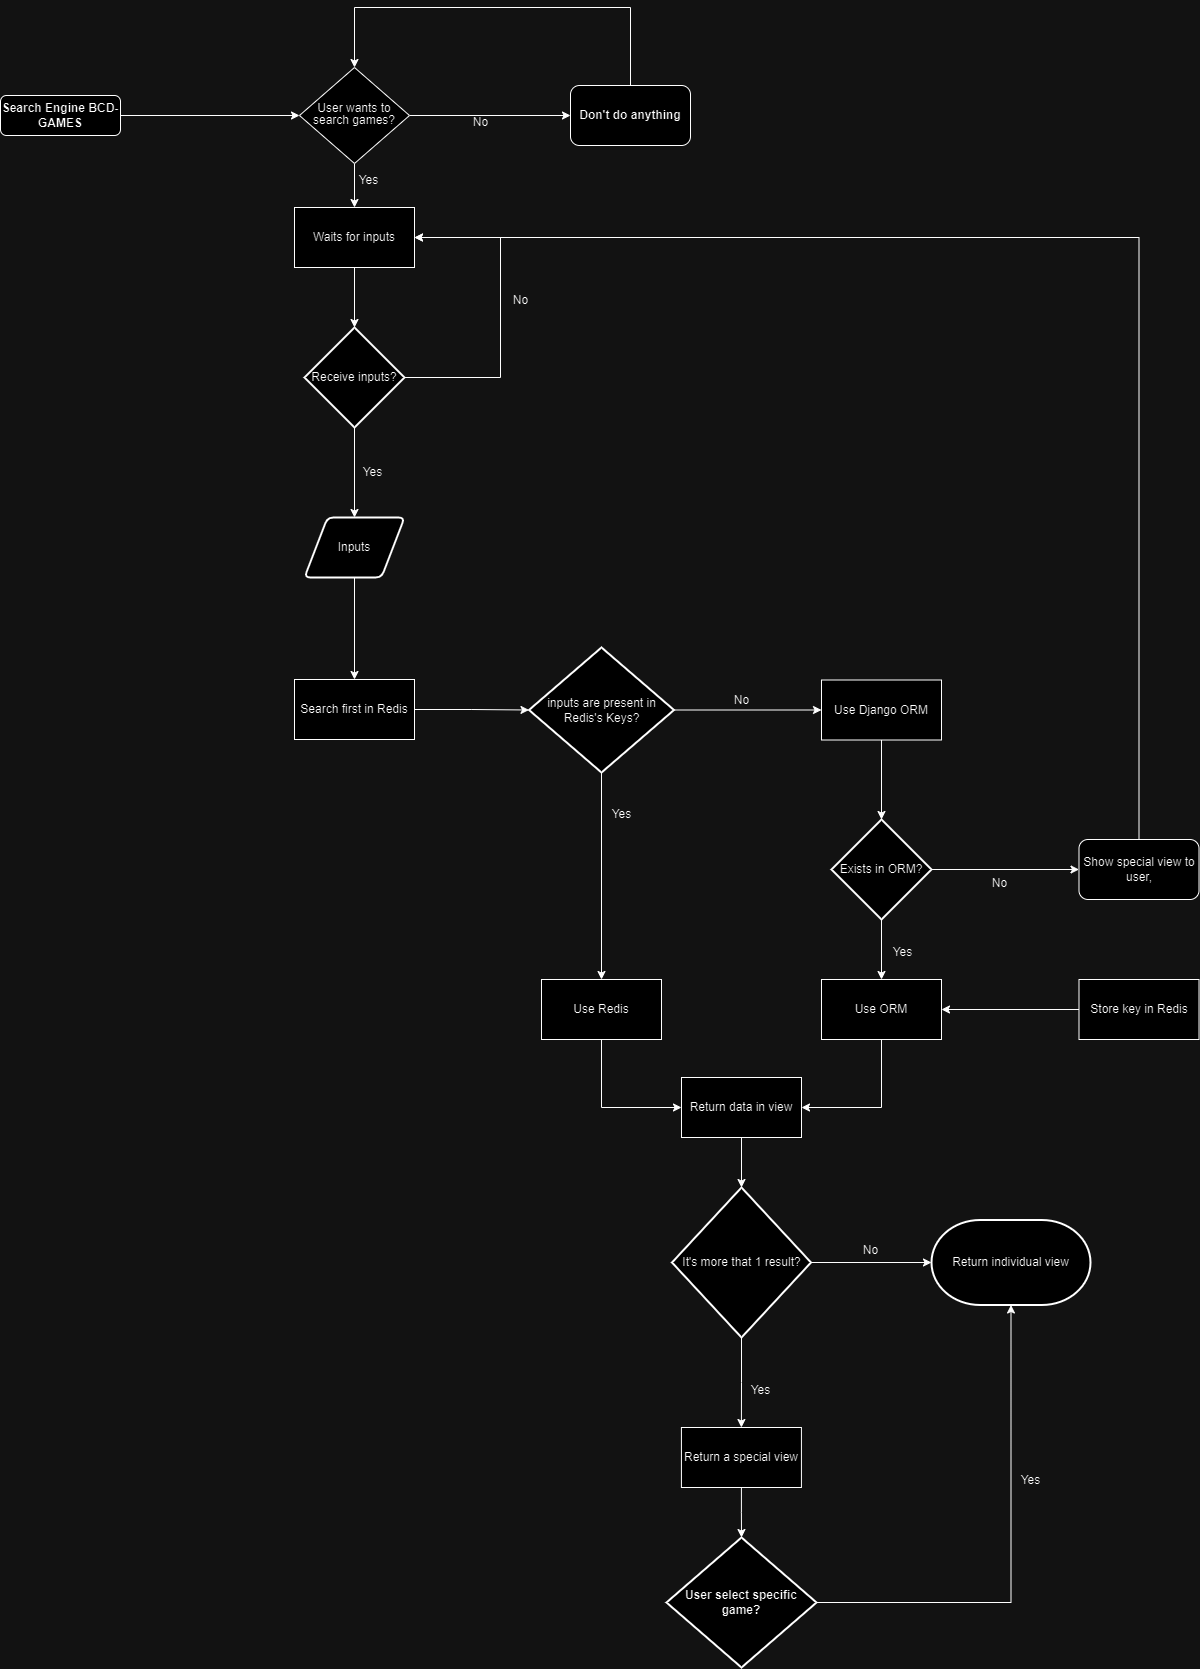

The diagram above was exported from draw.io. Its source (the exported page's mxGraphModel, read from the mxfile embedded in the PNG):
<mxGraphModel dx="1112" dy="1475" grid="1" gridSize="10" guides="1" tooltips="1" connect="1" arrows="1" fold="1" page="1" pageScale="1" pageWidth="827" pageHeight="1169" math="0" shadow="0">
  <root>
    <mxCell id="WIyWlLk6GJQsqaUBKTNV-0" />
    <mxCell id="WIyWlLk6GJQsqaUBKTNV-1" parent="WIyWlLk6GJQsqaUBKTNV-0" />
    <mxCell id="u7e69JAk2i6lDMkY8R9g-6" style="edgeStyle=orthogonalEdgeStyle;rounded=0;orthogonalLoop=1;jettySize=auto;html=1;exitX=1;exitY=0.5;exitDx=0;exitDy=0;entryX=0;entryY=0.5;entryDx=0;entryDy=0;" parent="WIyWlLk6GJQsqaUBKTNV-1" source="u7e69JAk2i6lDMkY8R9g-4" target="u7e69JAk2i6lDMkY8R9g-5" edge="1">
      <mxGeometry relative="1" as="geometry" />
    </mxCell>
    <mxCell id="u7e69JAk2i6lDMkY8R9g-4" value="Search Engine BCD-GAMES" style="rounded=1;whiteSpace=wrap;html=1;fontSize=12;glass=0;strokeWidth=1;shadow=0;fontStyle=1" parent="WIyWlLk6GJQsqaUBKTNV-1" vertex="1">
      <mxGeometry x="290" y="208" width="120" height="40" as="geometry" />
    </mxCell>
    <mxCell id="u7e69JAk2i6lDMkY8R9g-23" style="edgeStyle=orthogonalEdgeStyle;rounded=0;orthogonalLoop=1;jettySize=auto;html=1;exitX=1;exitY=0.5;exitDx=0;exitDy=0;entryX=0;entryY=0.5;entryDx=0;entryDy=0;" parent="WIyWlLk6GJQsqaUBKTNV-1" source="u7e69JAk2i6lDMkY8R9g-5" target="u7e69JAk2i6lDMkY8R9g-24" edge="1">
      <mxGeometry relative="1" as="geometry">
        <mxPoint x="779.9999999999998" y="235.47058823529414" as="targetPoint" />
      </mxGeometry>
    </mxCell>
    <mxCell id="u7e69JAk2i6lDMkY8R9g-50" style="edgeStyle=orthogonalEdgeStyle;rounded=0;orthogonalLoop=1;jettySize=auto;html=1;exitX=0.5;exitY=1;exitDx=0;exitDy=0;entryX=0.5;entryY=0;entryDx=0;entryDy=0;" parent="WIyWlLk6GJQsqaUBKTNV-1" source="u7e69JAk2i6lDMkY8R9g-5" target="u7e69JAk2i6lDMkY8R9g-47" edge="1">
      <mxGeometry relative="1" as="geometry" />
    </mxCell>
    <mxCell id="u7e69JAk2i6lDMkY8R9g-5" value="&lt;div style=&quot;line-height: 100%;&quot;&gt;User wants to search games?&lt;/div&gt;" style="rhombus;whiteSpace=wrap;html=1;shadow=0;fontFamily=Helvetica;fontSize=12;align=center;strokeWidth=1;spacing=6;spacingTop=-4;" parent="WIyWlLk6GJQsqaUBKTNV-1" vertex="1">
      <mxGeometry x="589" y="180" width="110" height="96" as="geometry" />
    </mxCell>
    <mxCell id="u7e69JAk2i6lDMkY8R9g-7" value="Search first in Redis" style="rounded=0;whiteSpace=wrap;html=1;" parent="WIyWlLk6GJQsqaUBKTNV-1" vertex="1">
      <mxGeometry x="584" y="792" width="120" height="60" as="geometry" />
    </mxCell>
    <mxCell id="u7e69JAk2i6lDMkY8R9g-13" style="edgeStyle=orthogonalEdgeStyle;rounded=0;orthogonalLoop=1;jettySize=auto;html=1;exitX=0.5;exitY=1;exitDx=0;exitDy=0;exitPerimeter=0;entryX=0.5;entryY=0;entryDx=0;entryDy=0;" parent="WIyWlLk6GJQsqaUBKTNV-1" source="u7e69JAk2i6lDMkY8R9g-10" target="u7e69JAk2i6lDMkY8R9g-12" edge="1">
      <mxGeometry relative="1" as="geometry" />
    </mxCell>
    <mxCell id="u7e69JAk2i6lDMkY8R9g-16" style="edgeStyle=orthogonalEdgeStyle;rounded=0;orthogonalLoop=1;jettySize=auto;html=1;exitX=1;exitY=0.5;exitDx=0;exitDy=0;exitPerimeter=0;entryX=0;entryY=0.5;entryDx=0;entryDy=0;" parent="WIyWlLk6GJQsqaUBKTNV-1" source="u7e69JAk2i6lDMkY8R9g-10" target="u7e69JAk2i6lDMkY8R9g-15" edge="1">
      <mxGeometry relative="1" as="geometry" />
    </mxCell>
    <mxCell id="u7e69JAk2i6lDMkY8R9g-10" value="inputs are present in Redis's Keys?" style="strokeWidth=2;html=1;shape=mxgraph.flowchart.decision;whiteSpace=wrap;" parent="WIyWlLk6GJQsqaUBKTNV-1" vertex="1">
      <mxGeometry x="818.5" y="760" width="145" height="125" as="geometry" />
    </mxCell>
    <mxCell id="u7e69JAk2i6lDMkY8R9g-11" style="edgeStyle=orthogonalEdgeStyle;rounded=0;orthogonalLoop=1;jettySize=auto;html=1;exitX=1;exitY=0.5;exitDx=0;exitDy=0;entryX=0;entryY=0.5;entryDx=0;entryDy=0;entryPerimeter=0;" parent="WIyWlLk6GJQsqaUBKTNV-1" source="u7e69JAk2i6lDMkY8R9g-7" target="u7e69JAk2i6lDMkY8R9g-10" edge="1">
      <mxGeometry relative="1" as="geometry" />
    </mxCell>
    <mxCell id="u7e69JAk2i6lDMkY8R9g-12" value="Use Redis" style="rounded=0;whiteSpace=wrap;html=1;" parent="WIyWlLk6GJQsqaUBKTNV-1" vertex="1">
      <mxGeometry x="831" y="1092" width="120" height="60" as="geometry" />
    </mxCell>
    <mxCell id="u7e69JAk2i6lDMkY8R9g-14" value="Yes" style="text;html=1;align=center;verticalAlign=middle;resizable=0;points=[];autosize=1;strokeColor=none;fillColor=none;" parent="WIyWlLk6GJQsqaUBKTNV-1" vertex="1">
      <mxGeometry x="891" y="912" width="40" height="30" as="geometry" />
    </mxCell>
    <mxCell id="u7e69JAk2i6lDMkY8R9g-38" style="edgeStyle=orthogonalEdgeStyle;rounded=0;orthogonalLoop=1;jettySize=auto;html=1;exitX=0.5;exitY=1;exitDx=0;exitDy=0;entryX=0.5;entryY=0;entryDx=0;entryDy=0;entryPerimeter=0;" parent="WIyWlLk6GJQsqaUBKTNV-1" source="u7e69JAk2i6lDMkY8R9g-15" target="u7e69JAk2i6lDMkY8R9g-18" edge="1">
      <mxGeometry relative="1" as="geometry">
        <mxPoint x="1171" y="940" as="targetPoint" />
      </mxGeometry>
    </mxCell>
    <mxCell id="u7e69JAk2i6lDMkY8R9g-15" value="Use Django ORM" style="rounded=0;whiteSpace=wrap;html=1;" parent="WIyWlLk6GJQsqaUBKTNV-1" vertex="1">
      <mxGeometry x="1111" y="792.5" width="120" height="60" as="geometry" />
    </mxCell>
    <mxCell id="u7e69JAk2i6lDMkY8R9g-17" value="No" style="text;html=1;align=center;verticalAlign=middle;resizable=0;points=[];autosize=1;strokeColor=none;fillColor=none;" parent="WIyWlLk6GJQsqaUBKTNV-1" vertex="1">
      <mxGeometry x="1011" y="798" width="40" height="30" as="geometry" />
    </mxCell>
    <mxCell id="u7e69JAk2i6lDMkY8R9g-54" style="edgeStyle=orthogonalEdgeStyle;rounded=0;orthogonalLoop=1;jettySize=auto;html=1;exitX=1;exitY=0.5;exitDx=0;exitDy=0;exitPerimeter=0;entryX=0;entryY=0.5;entryDx=0;entryDy=0;" parent="WIyWlLk6GJQsqaUBKTNV-1" source="u7e69JAk2i6lDMkY8R9g-18" target="u7e69JAk2i6lDMkY8R9g-55" edge="1">
      <mxGeometry relative="1" as="geometry">
        <mxPoint x="1308.5" y="1039.888888888889" as="targetPoint" />
      </mxGeometry>
    </mxCell>
    <mxCell id="u7e69JAk2i6lDMkY8R9g-59" style="edgeStyle=orthogonalEdgeStyle;rounded=0;orthogonalLoop=1;jettySize=auto;html=1;exitX=0.5;exitY=1;exitDx=0;exitDy=0;exitPerimeter=0;entryX=0.5;entryY=0;entryDx=0;entryDy=0;" parent="WIyWlLk6GJQsqaUBKTNV-1" source="u7e69JAk2i6lDMkY8R9g-18" target="u7e69JAk2i6lDMkY8R9g-58" edge="1">
      <mxGeometry relative="1" as="geometry" />
    </mxCell>
    <mxCell id="u7e69JAk2i6lDMkY8R9g-18" value="Exists in ORM?" style="strokeWidth=2;html=1;shape=mxgraph.flowchart.decision;whiteSpace=wrap;" parent="WIyWlLk6GJQsqaUBKTNV-1" vertex="1">
      <mxGeometry x="1121" y="932" width="100" height="100" as="geometry" />
    </mxCell>
    <mxCell id="u7e69JAk2i6lDMkY8R9g-66" style="edgeStyle=orthogonalEdgeStyle;rounded=0;orthogonalLoop=1;jettySize=auto;html=1;exitX=0.5;exitY=0;exitDx=0;exitDy=0;entryX=0.5;entryY=0;entryDx=0;entryDy=0;" parent="WIyWlLk6GJQsqaUBKTNV-1" source="u7e69JAk2i6lDMkY8R9g-24" target="u7e69JAk2i6lDMkY8R9g-5" edge="1">
      <mxGeometry relative="1" as="geometry">
        <Array as="points">
          <mxPoint x="920" y="120" />
          <mxPoint x="644" y="120" />
        </Array>
      </mxGeometry>
    </mxCell>
    <mxCell id="u7e69JAk2i6lDMkY8R9g-24" value="Don't do anything" style="rounded=1;whiteSpace=wrap;html=1;fontStyle=1" parent="WIyWlLk6GJQsqaUBKTNV-1" vertex="1">
      <mxGeometry x="860" y="198" width="120" height="60" as="geometry" />
    </mxCell>
    <mxCell id="u7e69JAk2i6lDMkY8R9g-25" value="No" style="text;html=1;align=center;verticalAlign=middle;resizable=0;points=[];autosize=1;strokeColor=none;fillColor=none;" parent="WIyWlLk6GJQsqaUBKTNV-1" vertex="1">
      <mxGeometry x="750" y="220" width="40" height="30" as="geometry" />
    </mxCell>
    <mxCell id="u7e69JAk2i6lDMkY8R9g-32" style="edgeStyle=orthogonalEdgeStyle;rounded=0;orthogonalLoop=1;jettySize=auto;html=1;exitX=0.5;exitY=1;exitDx=0;exitDy=0;exitPerimeter=0;entryX=0.5;entryY=0;entryDx=0;entryDy=0;" parent="WIyWlLk6GJQsqaUBKTNV-1" source="u7e69JAk2i6lDMkY8R9g-30" target="u7e69JAk2i6lDMkY8R9g-64" edge="1">
      <mxGeometry relative="1" as="geometry">
        <mxPoint x="643" y="560" as="sourcePoint" />
        <mxPoint x="643" y="640" as="targetPoint" />
      </mxGeometry>
    </mxCell>
    <mxCell id="u7e69JAk2i6lDMkY8R9g-52" style="edgeStyle=orthogonalEdgeStyle;rounded=0;orthogonalLoop=1;jettySize=auto;html=1;exitX=1;exitY=0.5;exitDx=0;exitDy=0;exitPerimeter=0;entryX=1;entryY=0.5;entryDx=0;entryDy=0;" parent="WIyWlLk6GJQsqaUBKTNV-1" source="u7e69JAk2i6lDMkY8R9g-30" target="u7e69JAk2i6lDMkY8R9g-47" edge="1">
      <mxGeometry relative="1" as="geometry">
        <Array as="points">
          <mxPoint x="790" y="490" />
          <mxPoint x="790" y="350" />
        </Array>
      </mxGeometry>
    </mxCell>
    <mxCell id="u7e69JAk2i6lDMkY8R9g-30" value="Receive inputs?" style="strokeWidth=2;html=1;shape=mxgraph.flowchart.decision;whiteSpace=wrap;" parent="WIyWlLk6GJQsqaUBKTNV-1" vertex="1">
      <mxGeometry x="594" y="440" width="100" height="100" as="geometry" />
    </mxCell>
    <mxCell id="u7e69JAk2i6lDMkY8R9g-45" value="Yes" style="text;html=1;align=center;verticalAlign=middle;resizable=0;points=[];autosize=1;strokeColor=none;fillColor=none;" parent="WIyWlLk6GJQsqaUBKTNV-1" vertex="1">
      <mxGeometry x="638" y="278" width="40" height="30" as="geometry" />
    </mxCell>
    <mxCell id="u7e69JAk2i6lDMkY8R9g-47" value="Waits for inputs" style="rounded=0;whiteSpace=wrap;html=1;" parent="WIyWlLk6GJQsqaUBKTNV-1" vertex="1">
      <mxGeometry x="584" y="320" width="120" height="60" as="geometry" />
    </mxCell>
    <mxCell id="u7e69JAk2i6lDMkY8R9g-49" style="edgeStyle=orthogonalEdgeStyle;rounded=0;orthogonalLoop=1;jettySize=auto;html=1;exitX=0.5;exitY=1;exitDx=0;exitDy=0;entryX=0.5;entryY=0;entryDx=0;entryDy=0;entryPerimeter=0;" parent="WIyWlLk6GJQsqaUBKTNV-1" source="u7e69JAk2i6lDMkY8R9g-47" target="u7e69JAk2i6lDMkY8R9g-30" edge="1">
      <mxGeometry relative="1" as="geometry" />
    </mxCell>
    <mxCell id="u7e69JAk2i6lDMkY8R9g-51" value="Yes" style="text;html=1;align=center;verticalAlign=middle;resizable=0;points=[];autosize=1;strokeColor=none;fillColor=none;" parent="WIyWlLk6GJQsqaUBKTNV-1" vertex="1">
      <mxGeometry x="641.5" y="570" width="40" height="30" as="geometry" />
    </mxCell>
    <mxCell id="u7e69JAk2i6lDMkY8R9g-53" value="No" style="text;html=1;align=center;verticalAlign=middle;resizable=0;points=[];autosize=1;strokeColor=none;fillColor=none;" parent="WIyWlLk6GJQsqaUBKTNV-1" vertex="1">
      <mxGeometry x="790" y="398" width="40" height="30" as="geometry" />
    </mxCell>
    <mxCell id="u7e69JAk2i6lDMkY8R9g-56" style="edgeStyle=orthogonalEdgeStyle;rounded=0;orthogonalLoop=1;jettySize=auto;html=1;exitX=0.5;exitY=0;exitDx=0;exitDy=0;entryX=1;entryY=0.5;entryDx=0;entryDy=0;" parent="WIyWlLk6GJQsqaUBKTNV-1" source="u7e69JAk2i6lDMkY8R9g-55" target="u7e69JAk2i6lDMkY8R9g-47" edge="1">
      <mxGeometry relative="1" as="geometry">
        <mxPoint x="1429.571428571429" y="270" as="targetPoint" />
      </mxGeometry>
    </mxCell>
    <mxCell id="u7e69JAk2i6lDMkY8R9g-55" value="Show special view to user," style="rounded=1;whiteSpace=wrap;html=1;" parent="WIyWlLk6GJQsqaUBKTNV-1" vertex="1">
      <mxGeometry x="1368.5" y="952" width="120" height="60" as="geometry" />
    </mxCell>
    <mxCell id="u7e69JAk2i6lDMkY8R9g-57" value="No" style="text;html=1;align=center;verticalAlign=middle;resizable=0;points=[];autosize=1;strokeColor=none;fillColor=none;" parent="WIyWlLk6GJQsqaUBKTNV-1" vertex="1">
      <mxGeometry x="1268.5" y="981" width="40" height="30" as="geometry" />
    </mxCell>
    <mxCell id="u7e69JAk2i6lDMkY8R9g-58" value="Use ORM" style="rounded=0;whiteSpace=wrap;html=1;" parent="WIyWlLk6GJQsqaUBKTNV-1" vertex="1">
      <mxGeometry x="1111" y="1092" width="120" height="60" as="geometry" />
    </mxCell>
    <mxCell id="u7e69JAk2i6lDMkY8R9g-60" value="Yes" style="text;html=1;align=center;verticalAlign=middle;resizable=0;points=[];autosize=1;strokeColor=none;fillColor=none;" parent="WIyWlLk6GJQsqaUBKTNV-1" vertex="1">
      <mxGeometry x="1171.5" y="1050" width="40" height="30" as="geometry" />
    </mxCell>
    <mxCell id="u7e69JAk2i6lDMkY8R9g-62" style="edgeStyle=orthogonalEdgeStyle;rounded=0;orthogonalLoop=1;jettySize=auto;html=1;exitX=0.5;exitY=1;exitDx=0;exitDy=0;entryX=1;entryY=0.5;entryDx=0;entryDy=0;" parent="WIyWlLk6GJQsqaUBKTNV-1" source="u7e69JAk2i6lDMkY8R9g-58" target="u7e69JAk2i6lDMkY8R9g-67" edge="1">
      <mxGeometry relative="1" as="geometry">
        <mxPoint x="1081" y="1232" as="targetPoint" />
      </mxGeometry>
    </mxCell>
    <mxCell id="u7e69JAk2i6lDMkY8R9g-63" style="edgeStyle=orthogonalEdgeStyle;rounded=0;orthogonalLoop=1;jettySize=auto;html=1;exitX=0.5;exitY=1;exitDx=0;exitDy=0;entryX=0;entryY=0.5;entryDx=0;entryDy=0;" parent="WIyWlLk6GJQsqaUBKTNV-1" source="u7e69JAk2i6lDMkY8R9g-12" target="u7e69JAk2i6lDMkY8R9g-67" edge="1">
      <mxGeometry relative="1" as="geometry">
        <mxPoint x="981" y="1232" as="targetPoint" />
      </mxGeometry>
    </mxCell>
    <mxCell id="u7e69JAk2i6lDMkY8R9g-65" style="edgeStyle=orthogonalEdgeStyle;rounded=0;orthogonalLoop=1;jettySize=auto;html=1;exitX=0.5;exitY=1;exitDx=0;exitDy=0;entryX=0.5;entryY=0;entryDx=0;entryDy=0;" parent="WIyWlLk6GJQsqaUBKTNV-1" source="u7e69JAk2i6lDMkY8R9g-64" target="u7e69JAk2i6lDMkY8R9g-7" edge="1">
      <mxGeometry relative="1" as="geometry" />
    </mxCell>
    <mxCell id="u7e69JAk2i6lDMkY8R9g-64" value="Inputs" style="shape=parallelogram;html=1;strokeWidth=2;perimeter=parallelogramPerimeter;whiteSpace=wrap;rounded=1;arcSize=12;size=0.23;" parent="WIyWlLk6GJQsqaUBKTNV-1" vertex="1">
      <mxGeometry x="594" y="630" width="100" height="60" as="geometry" />
    </mxCell>
    <mxCell id="u7e69JAk2i6lDMkY8R9g-67" value="Return data in view" style="rounded=0;whiteSpace=wrap;html=1;" parent="WIyWlLk6GJQsqaUBKTNV-1" vertex="1">
      <mxGeometry x="971" y="1190" width="120" height="60" as="geometry" />
    </mxCell>
    <mxCell id="u7e69JAk2i6lDMkY8R9g-73" style="edgeStyle=orthogonalEdgeStyle;rounded=0;orthogonalLoop=1;jettySize=auto;html=1;exitX=0.5;exitY=1;exitDx=0;exitDy=0;exitPerimeter=0;" parent="WIyWlLk6GJQsqaUBKTNV-1" source="u7e69JAk2i6lDMkY8R9g-68" target="u7e69JAk2i6lDMkY8R9g-74" edge="1">
      <mxGeometry relative="1" as="geometry">
        <mxPoint x="1030.9230769230767" y="1570" as="targetPoint" />
      </mxGeometry>
    </mxCell>
    <mxCell id="u7e69JAk2i6lDMkY8R9g-68" value="It's more that 1 result?" style="strokeWidth=2;html=1;shape=mxgraph.flowchart.decision;whiteSpace=wrap;" parent="WIyWlLk6GJQsqaUBKTNV-1" vertex="1">
      <mxGeometry x="961.5" y="1300" width="139" height="150" as="geometry" />
    </mxCell>
    <mxCell id="u7e69JAk2i6lDMkY8R9g-69" style="edgeStyle=orthogonalEdgeStyle;rounded=0;orthogonalLoop=1;jettySize=auto;html=1;exitX=0.5;exitY=1;exitDx=0;exitDy=0;entryX=0.5;entryY=0;entryDx=0;entryDy=0;entryPerimeter=0;" parent="WIyWlLk6GJQsqaUBKTNV-1" source="u7e69JAk2i6lDMkY8R9g-67" target="u7e69JAk2i6lDMkY8R9g-68" edge="1">
      <mxGeometry relative="1" as="geometry" />
    </mxCell>
    <mxCell id="u7e69JAk2i6lDMkY8R9g-70" value="Return individual view" style="strokeWidth=2;html=1;shape=mxgraph.flowchart.terminator;whiteSpace=wrap;" parent="WIyWlLk6GJQsqaUBKTNV-1" vertex="1">
      <mxGeometry x="1221" y="1332.5" width="159" height="85" as="geometry" />
    </mxCell>
    <mxCell id="u7e69JAk2i6lDMkY8R9g-71" style="edgeStyle=orthogonalEdgeStyle;rounded=0;orthogonalLoop=1;jettySize=auto;html=1;exitX=1;exitY=0.5;exitDx=0;exitDy=0;exitPerimeter=0;entryX=0;entryY=0.5;entryDx=0;entryDy=0;entryPerimeter=0;" parent="WIyWlLk6GJQsqaUBKTNV-1" source="u7e69JAk2i6lDMkY8R9g-68" target="u7e69JAk2i6lDMkY8R9g-70" edge="1">
      <mxGeometry relative="1" as="geometry" />
    </mxCell>
    <mxCell id="u7e69JAk2i6lDMkY8R9g-72" value="No" style="text;html=1;align=center;verticalAlign=middle;resizable=0;points=[];autosize=1;strokeColor=none;fillColor=none;" parent="WIyWlLk6GJQsqaUBKTNV-1" vertex="1">
      <mxGeometry x="1140" y="1348" width="40" height="30" as="geometry" />
    </mxCell>
    <mxCell id="u7e69JAk2i6lDMkY8R9g-74" value="Return a special view" style="rounded=0;whiteSpace=wrap;html=1;" parent="WIyWlLk6GJQsqaUBKTNV-1" vertex="1">
      <mxGeometry x="970.9230769230767" y="1540" width="120" height="60" as="geometry" />
    </mxCell>
    <mxCell id="u7e69JAk2i6lDMkY8R9g-75" value="&lt;b&gt;User select specific game?&lt;/b&gt;" style="strokeWidth=2;html=1;shape=mxgraph.flowchart.decision;whiteSpace=wrap;" parent="WIyWlLk6GJQsqaUBKTNV-1" vertex="1">
      <mxGeometry x="956" y="1650" width="150" height="130" as="geometry" />
    </mxCell>
    <mxCell id="u7e69JAk2i6lDMkY8R9g-76" style="edgeStyle=orthogonalEdgeStyle;rounded=0;orthogonalLoop=1;jettySize=auto;html=1;exitX=0.5;exitY=1;exitDx=0;exitDy=0;entryX=0.5;entryY=0;entryDx=0;entryDy=0;entryPerimeter=0;" parent="WIyWlLk6GJQsqaUBKTNV-1" source="u7e69JAk2i6lDMkY8R9g-74" target="u7e69JAk2i6lDMkY8R9g-75" edge="1">
      <mxGeometry relative="1" as="geometry" />
    </mxCell>
    <mxCell id="u7e69JAk2i6lDMkY8R9g-79" style="edgeStyle=orthogonalEdgeStyle;rounded=0;orthogonalLoop=1;jettySize=auto;html=1;exitX=0;exitY=0.5;exitDx=0;exitDy=0;entryX=1;entryY=0.5;entryDx=0;entryDy=0;" parent="WIyWlLk6GJQsqaUBKTNV-1" source="u7e69JAk2i6lDMkY8R9g-78" target="u7e69JAk2i6lDMkY8R9g-58" edge="1">
      <mxGeometry relative="1" as="geometry" />
    </mxCell>
    <mxCell id="u7e69JAk2i6lDMkY8R9g-78" value="Store key in Redis" style="rounded=0;whiteSpace=wrap;html=1;" parent="WIyWlLk6GJQsqaUBKTNV-1" vertex="1">
      <mxGeometry x="1368.5" y="1092" width="120" height="60" as="geometry" />
    </mxCell>
    <mxCell id="nmycpaXTsyHd3P-x3hMT-0" value="Yes" style="text;html=1;align=center;verticalAlign=middle;resizable=0;points=[];autosize=1;strokeColor=none;fillColor=none;" parent="WIyWlLk6GJQsqaUBKTNV-1" vertex="1">
      <mxGeometry x="1030" y="1488" width="40" height="30" as="geometry" />
    </mxCell>
    <mxCell id="YFY9L6Il_HMMGIAyI2bT-0" style="edgeStyle=orthogonalEdgeStyle;rounded=0;orthogonalLoop=1;jettySize=auto;html=1;exitX=1;exitY=0.5;exitDx=0;exitDy=0;exitPerimeter=0;entryX=0.5;entryY=1;entryDx=0;entryDy=0;entryPerimeter=0;" parent="WIyWlLk6GJQsqaUBKTNV-1" source="u7e69JAk2i6lDMkY8R9g-75" target="u7e69JAk2i6lDMkY8R9g-70" edge="1">
      <mxGeometry relative="1" as="geometry">
        <mxPoint x="1041" y="1550" as="targetPoint" />
        <mxPoint x="1041" y="1460" as="sourcePoint" />
      </mxGeometry>
    </mxCell>
    <mxCell id="YFY9L6Il_HMMGIAyI2bT-1" value="Yes" style="text;html=1;align=center;verticalAlign=middle;resizable=0;points=[];autosize=1;strokeColor=none;fillColor=none;" parent="WIyWlLk6GJQsqaUBKTNV-1" vertex="1">
      <mxGeometry x="1300" y="1578" width="40" height="30" as="geometry" />
    </mxCell>
  </root>
</mxGraphModel>